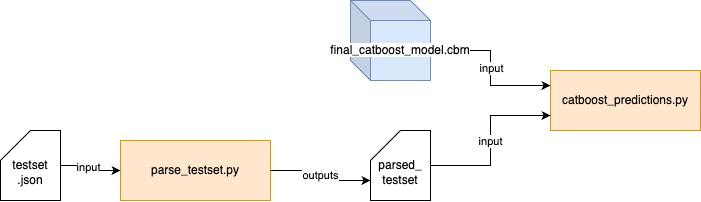

The diagram above was exported from draw.io. Its source (the exported page's mxGraphModel, read from the mxfile embedded in the PNG):
<mxGraphModel dx="1099" dy="802" grid="1" gridSize="10" guides="1" tooltips="1" connect="1" arrows="1" fold="1" page="1" pageScale="1" pageWidth="827" pageHeight="1169" background="#ffffff" math="0" shadow="0">
  <root>
    <mxCell id="0" />
    <mxCell id="1" parent="0" />
    <mxCell id="dxUK57So6VUpeKiOLbJg-2" value="catboost_predictions.py" style="rounded=0;whiteSpace=wrap;html=1;fillColor=#ffe6cc;strokeColor=#d79b00;" vertex="1" parent="1">
      <mxGeometry x="630" y="390" width="150" height="60" as="geometry" />
    </mxCell>
    <mxCell id="dxUK57So6VUpeKiOLbJg-9" value="parse_testset.py" style="rounded=0;whiteSpace=wrap;html=1;fillColor=#ffe6cc;strokeColor=#d79b00;" vertex="1" parent="1">
      <mxGeometry x="200" y="460" width="150" height="60" as="geometry" />
    </mxCell>
    <mxCell id="dxUK57So6VUpeKiOLbJg-12" style="edgeStyle=orthogonalEdgeStyle;rounded=0;orthogonalLoop=1;jettySize=auto;html=1;exitX=1;exitY=0.5;exitDx=0;exitDy=0;exitPerimeter=0;entryX=0;entryY=0.5;entryDx=0;entryDy=0;" edge="1" parent="1" source="dxUK57So6VUpeKiOLbJg-14" target="dxUK57So6VUpeKiOLbJg-9">
      <mxGeometry relative="1" as="geometry" />
    </mxCell>
    <mxCell id="dxUK57So6VUpeKiOLbJg-13" value="input" style="edgeLabel;html=1;align=center;verticalAlign=middle;resizable=0;points=[];" vertex="1" connectable="0" parent="dxUK57So6VUpeKiOLbJg-12">
      <mxGeometry x="-0.1773" y="-1" relative="1" as="geometry">
        <mxPoint as="offset" />
      </mxGeometry>
    </mxCell>
    <mxCell id="dxUK57So6VUpeKiOLbJg-14" value="&lt;div&gt;&lt;br&gt;&lt;/div&gt;&lt;div&gt;testset&lt;/div&gt;.json" style="shape=card;whiteSpace=wrap;html=1;" vertex="1" parent="1">
      <mxGeometry x="80" y="450" width="60" height="70" as="geometry" />
    </mxCell>
    <mxCell id="dxUK57So6VUpeKiOLbJg-18" style="edgeStyle=orthogonalEdgeStyle;rounded=0;orthogonalLoop=1;jettySize=auto;html=1;exitX=0;exitY=0;exitDx=80;exitDy=50;exitPerimeter=0;entryX=0;entryY=0.25;entryDx=0;entryDy=0;" edge="1" parent="1" source="dxUK57So6VUpeKiOLbJg-20" target="dxUK57So6VUpeKiOLbJg-2">
      <mxGeometry relative="1" as="geometry" />
    </mxCell>
    <mxCell id="dxUK57So6VUpeKiOLbJg-19" value="input" style="edgeLabel;html=1;align=center;verticalAlign=middle;resizable=0;points=[];" vertex="1" connectable="0" parent="dxUK57So6VUpeKiOLbJg-18">
      <mxGeometry x="0.0058" relative="1" as="geometry">
        <mxPoint as="offset" />
      </mxGeometry>
    </mxCell>
    <mxCell id="dxUK57So6VUpeKiOLbJg-20" value="&lt;span style=&quot;background-color: rgb(255, 255, 255);&quot;&gt;final_catboost_model.cbm&lt;/span&gt;" style="shape=cube;whiteSpace=wrap;html=1;boundedLbl=1;backgroundOutline=1;darkOpacity=0.05;darkOpacity2=0.1;fillColor=#dae8fc;strokeColor=#6c8ebf;" vertex="1" parent="1">
      <mxGeometry x="430" y="320" width="80" height="80" as="geometry" />
    </mxCell>
    <mxCell id="dxUK57So6VUpeKiOLbJg-21" style="edgeStyle=orthogonalEdgeStyle;rounded=0;orthogonalLoop=1;jettySize=auto;html=1;exitX=1;exitY=0.5;exitDx=0;exitDy=0;exitPerimeter=0;entryX=0;entryY=0.75;entryDx=0;entryDy=0;" edge="1" parent="1" source="dxUK57So6VUpeKiOLbJg-23" target="dxUK57So6VUpeKiOLbJg-2">
      <mxGeometry relative="1" as="geometry" />
    </mxCell>
    <mxCell id="dxUK57So6VUpeKiOLbJg-22" value="input" style="edgeLabel;html=1;align=center;verticalAlign=middle;resizable=0;points=[];" vertex="1" connectable="0" parent="dxUK57So6VUpeKiOLbJg-21">
      <mxGeometry x="-0.4544" y="1" relative="1" as="geometry">
        <mxPoint x="14" y="-24" as="offset" />
      </mxGeometry>
    </mxCell>
    <mxCell id="dxUK57So6VUpeKiOLbJg-23" value="&lt;div&gt;&lt;br&gt;&lt;/div&gt;parsed_&lt;div&gt;testset&lt;div&gt;&lt;/div&gt;&lt;/div&gt;" style="shape=card;whiteSpace=wrap;html=1;" vertex="1" parent="1">
      <mxGeometry x="450" y="450" width="60" height="70" as="geometry" />
    </mxCell>
    <mxCell id="dxUK57So6VUpeKiOLbJg-28" value="outputs" style="edgeStyle=orthogonalEdgeStyle;rounded=0;orthogonalLoop=1;jettySize=auto;html=1;exitX=1;exitY=0.5;exitDx=0;exitDy=0;entryX=0;entryY=0;entryDx=0;entryDy=50;entryPerimeter=0;" edge="1" parent="1" source="dxUK57So6VUpeKiOLbJg-9" target="dxUK57So6VUpeKiOLbJg-23">
      <mxGeometry relative="1" as="geometry" />
    </mxCell>
  </root>
</mxGraphModel>